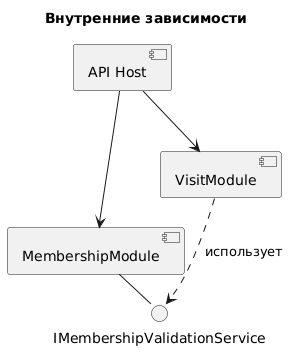

The diagram above was rendered by PlantUML. Its source (embedded in the PNG):
@startuml
title Внутренние зависимости
component "API Host" as API
component "VisitModule" as Visit
interface "IMembershipValidationService" as MembershipContract
component "MembershipModule" as Membership

API --> Visit
API --> Membership
Visit ..> MembershipContract : использует
Membership - MembershipContract : реализует
@enduml